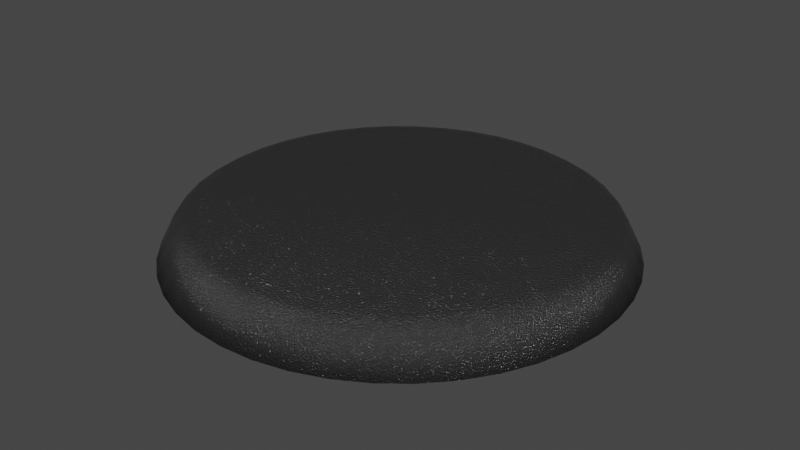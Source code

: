 # Source: stand.blend  (saved by Blender 3.6.13; exported with 4.5.12 LTS)
import bpy
from mathutils import Matrix  # noqa: F401  (used for matrix-valued properties, if any)

bpy.ops.wm.read_factory_settings(use_empty=True)
scene = bpy.context.scene
scene.name = 'Scene'

# ---- collections
col_collection = bpy.data.collections.new('Collection'); scene.collection.children.link(col_collection)

# ---- materials (node trees are filled in below, after node groups)
mat_material_001 = bpy.data.materials.new('Material.001')
mat_material_001.use_transparent_shadow = False

# ---- material node trees
mat_material_001.use_nodes = True; mat_material_001.node_tree.nodes.clear()
_N = mat_material_001.node_tree.nodes; _L = mat_material_001.node_tree.links
n0 = _N.new('ShaderNodeOutputMaterial'); n0.name = 'Material Output'; n0.location = (300, 300)
n1 = _N.new('ShaderNodeBsdfPrincipled'); n1.name = 'Principled BSDF'; n1.location = (10, 300)
n1.distribution = 'GGX'
n1.subsurface_method = 'RANDOM_WALK_SKIN'
n1.inputs[0].default_value = (0.02956, 0.02956, 0.02956, 1.0)
n1.inputs[2].default_value = 0.2
n1.inputs[3].default_value = 1.45
n1.inputs[13].default_value = 0.8
n1.inputs[27].default_value = (0.0, 0.0, 0.0, 1.0)
n1.inputs[28].default_value = 1.0
n2 = _N.new('ShaderNodeTexCoord'); n2.name = 'Texture Coordinate'; n2.location = (-839, -216)
n3 = _N.new('ShaderNodeMapping'); n3.name = 'Mapping'; n3.location = (-593, -176)
n4 = _N.new('ShaderNodeTexNoise'); n4.name = 'Noise Texture'; n4.location = (-397, -236)
n4.inputs[2].default_value = 300.0
n5 = _N.new('ShaderNodeBump'); n5.name = 'Bump'; n5.location = (-202, -245)
n5.inputs[1].default_value = 0.02
n5.inputs[2].default_value = 1.0
_L.new(n1.outputs[0], n0.inputs[0])
_L.new(n2.outputs[0], n3.inputs[0])
_L.new(n3.outputs[0], n4.inputs[0])
_L.new(n4.outputs[0], n5.inputs[3])
_L.new(n5.outputs[0], n1.inputs[5])
n0.is_active_output = True

# ---- world
world_world = bpy.data.worlds.new('World'); scene.world = world_world
world_world.use_nodes = True; world_world.node_tree.nodes.clear()
_N = world_world.node_tree.nodes; _L = world_world.node_tree.links
n0 = _N.new('ShaderNodeOutputWorld'); n0.name = 'World Output'; n0.location = (300, 300)
n1 = _N.new('ShaderNodeBackground'); n1.name = 'Background'; n1.location = (10, 300)
n1.inputs[0].default_value = (0.05088, 0.05088, 0.05088, 1.0)
_L.new(n1.outputs[0], n0.inputs[0])
n0.is_active_output = True
world_world.color = (0.05088, 0.05088, 0.05088)
world_world.use_sun_shadow = False
world_world.sun_shadow_jitter_overblur = 0.0

# ---- meshes
me_cylinder_001 = bpy.data.meshes.new('Cylinder.001')
me_cylinder_001.from_pydata([(-1.064e-09, 1.1, 0.0), (0.1639, 1.088, 0.0), (0.3242, 1.051, 0.0), (0.4773, 0.9911, 0.0), (0.6197, 0.9089, 0.0), (0.7482, 0.8064, 0.0), (0.86, 0.6858, 0.0), (0.9526, 0.55, 0.0), (1.024, 0.4019, 0.0), (1.072, 0.2448, 0.0), (1.097, 0.0822, 0.0), (1.097, -0.0822, 0.0), (1.072, -0.2448, 0.0), (1.024, -0.4019, 0.0), (0.9526, -0.55, 0.0), (0.86, -0.6858, 0.0), (0.7482, -0.8064, 0.0), (0.6197, -0.9089, 0.0), (0.4773, -0.9911, 0.0), (0.3242, -1.051, 0.0), (0.1639, -1.088, 0.0), (-1.064e-09, -1.1, 0.0), (-0.1639, -1.088, 0.0), (-0.3242, -1.051, 0.0), (-0.4773, -0.9911, 0.0), (-0.6197, -0.9089, 0.0), (-0.7482, -0.8064, 0.0), (-0.86, -0.6858, 0.0), (-0.9526, -0.55, 0.0), (-1.024, -0.4019, 0.0), (-1.072, -0.2448, 0.0), (-1.097, -0.0822, 0.0), (-1.097, 0.0822, 0.0), (-1.072, 0.2448, 0.0), (-1.024, 0.4019, 0.0), (-0.9526, 0.55, 0.0), (-0.86, 0.6858, 0.0), (-0.7482, 0.8064, 0.0), (-0.6197, 0.9089, 0.0), (-0.4773, 0.9911, 0.0), (-0.3242, 1.051, 0.0), (-0.1639, 1.088, 0.0), (0.0, 0.9299, 0.2), (-3.329e-10, 1.031, 0.1375), (-5.821e-11, 0.9691, 0.1916), (-1.746e-10, 1.006, 0.1687), (0.1386, 0.9195, 0.2), (0.1537, 1.02, 0.1375), (0.1444, 0.9583, 0.1916), (0.15, 0.995, 0.1687), (0.2741, 0.8886, 0.2), (0.304, 0.9855, 0.1375), (0.2857, 0.9261, 0.1916), (0.2966, 0.9615, 0.1687), (0.4035, 0.8378, 0.2), (0.4475, 0.9291, 0.1375), (0.4205, 0.8732, 0.1916), (0.4366, 0.9066, 0.1687), (0.5238, 0.7683, 0.2), (0.5809, 0.8521, 0.1375), (0.5459, 0.8007, 0.1916), (0.5668, 0.8314, 0.1687), (0.6325, 0.6817, 0.2), (0.7014, 0.756, 0.1375), (0.6592, 0.7104, 0.1916), (0.6844, 0.7376, 0.1687), (0.727, 0.5798, 0.2), (0.8063, 0.643, 0.1375), (0.7577, 0.6043, 0.1916), (0.7867, 0.6274, 0.1687), (0.8053, 0.465, 0.2), (0.8931, 0.5156, 0.1375), (0.8393, 0.4846, 0.1916), (0.8714, 0.5031, 0.1687), (0.8656, 0.3397, 0.2), (0.96, 0.3768, 0.1375), (0.9022, 0.3541, 0.1916), (0.9367, 0.3676, 0.1687), (0.9066, 0.2069, 0.2), (1.005, 0.2295, 0.1375), (0.9448, 0.2157, 0.1916), (0.981, 0.2239, 0.1687), (0.9273, 0.06949, 0.2), (1.028, 0.07707, 0.1375), (0.9664, 0.07242, 0.1916), (1.003, 0.0752, 0.1687), (0.9273, -0.06949, 0.2), (1.028, -0.07707, 0.1375), (0.9664, -0.07242, 0.1916), (1.003, -0.0752, 0.1687), (0.9066, -0.2069, 0.2), (1.005, -0.2295, 0.1375), (0.9448, -0.2157, 0.1916), (0.981, -0.2239, 0.1687), (0.8656, -0.3397, 0.2), (0.96, -0.3768, 0.1375), (0.9022, -0.3541, 0.1916), (0.9367, -0.3676, 0.1687), (0.8053, -0.465, 0.2), (0.8931, -0.5156, 0.1375), (0.8393, -0.4846, 0.1916), (0.8714, -0.5031, 0.1687), (0.727, -0.5798, 0.2), (0.8063, -0.643, 0.1375), (0.7577, -0.6043, 0.1916), (0.7867, -0.6274, 0.1687), (0.6325, -0.6817, 0.2), (0.7014, -0.756, 0.1375), (0.6592, -0.7104, 0.1916), (0.6844, -0.7376, 0.1687), (0.5238, -0.7683, 0.2), (0.5809, -0.8521, 0.1375), (0.5459, -0.8007, 0.1916), (0.5668, -0.8314, 0.1687), (0.4035, -0.8378, 0.2), (0.4475, -0.9291, 0.1375), (0.4205, -0.8732, 0.1916), (0.4366, -0.9066, 0.1687), (0.2741, -0.8886, 0.2), (0.304, -0.9855, 0.1375), (0.2857, -0.9261, 0.1916), (0.2966, -0.9615, 0.1687), (0.1386, -0.9195, 0.2), (0.1537, -1.02, 0.1375), (0.1444, -0.9583, 0.1916), (0.15, -0.995, 0.1687), (0.0, -0.9299, 0.2), (-3.329e-10, -1.031, 0.1375), (-5.821e-11, -0.9691, 0.1916), (-1.746e-10, -1.006, 0.1687), (-0.1386, -0.9195, 0.2), (-0.1537, -1.02, 0.1375), (-0.1444, -0.9583, 0.1916), (-0.15, -0.995, 0.1687), (-0.2741, -0.8886, 0.2), (-0.304, -0.9855, 0.1375), (-0.2857, -0.9261, 0.1916), (-0.2966, -0.9615, 0.1687), (-0.4035, -0.8378, 0.2), (-0.4475, -0.9291, 0.1375), (-0.4205, -0.8732, 0.1916), (-0.4366, -0.9066, 0.1687), (-0.5238, -0.7683, 0.2), (-0.5809, -0.8521, 0.1375), (-0.5459, -0.8007, 0.1916), (-0.5668, -0.8314, 0.1687), (-0.6325, -0.6817, 0.2), (-0.7014, -0.756, 0.1375), (-0.6592, -0.7104, 0.1916), (-0.6844, -0.7376, 0.1687), (-0.727, -0.5798, 0.2), (-0.8063, -0.643, 0.1375), (-0.7577, -0.6043, 0.1916), (-0.7867, -0.6274, 0.1687), (-0.8053, -0.465, 0.2), (-0.8931, -0.5156, 0.1375), (-0.8393, -0.4846, 0.1916), (-0.8714, -0.5031, 0.1687), (-0.8656, -0.3397, 0.2), (-0.96, -0.3768, 0.1375), (-0.9022, -0.3541, 0.1916), (-0.9367, -0.3676, 0.1687), (-0.9066, -0.2069, 0.2), (-1.005, -0.2295, 0.1375), (-0.9448, -0.2157, 0.1916), (-0.981, -0.2239, 0.1687), (-0.9273, -0.06949, 0.2), (-1.028, -0.07707, 0.1375), (-0.9664, -0.07242, 0.1916), (-1.003, -0.0752, 0.1687), (-0.9273, 0.06949, 0.2), (-1.028, 0.07707, 0.1375), (-0.9664, 0.07242, 0.1916), (-1.003, 0.0752, 0.1687), (-0.9066, 0.2069, 0.2), (-1.005, 0.2295, 0.1375), (-0.9448, 0.2157, 0.1916), (-0.981, 0.2239, 0.1687), (-0.8656, 0.3397, 0.2), (-0.96, 0.3768, 0.1375), (-0.9022, 0.3541, 0.1916), (-0.9367, 0.3676, 0.1687), (-0.8053, 0.465, 0.2), (-0.8931, 0.5156, 0.1375), (-0.8393, 0.4846, 0.1916), (-0.8714, 0.5031, 0.1687), (-0.727, 0.5798, 0.2), (-0.8063, 0.643, 0.1375), (-0.7577, 0.6043, 0.1916), (-0.7867, 0.6274, 0.1687), (-0.6325, 0.6817, 0.2), (-0.7014, 0.756, 0.1375), (-0.6592, 0.7104, 0.1916), (-0.6844, 0.7376, 0.1687), (-0.5238, 0.7683, 0.2), (-0.5809, 0.8521, 0.1375), (-0.5459, 0.8007, 0.1916), (-0.5668, 0.8314, 0.1687), (-0.4035, 0.8378, 0.2), (-0.4475, 0.9291, 0.1375), (-0.4205, 0.8732, 0.1916), (-0.4366, 0.9066, 0.1687), (-0.2741, 0.8886, 0.2), (-0.304, 0.9855, 0.1375), (-0.2857, 0.9261, 0.1916), (-0.2966, 0.9615, 0.1687), (-0.1386, 0.9195, 0.2), (-0.1537, 1.02, 0.1375), (-0.1444, 0.9583, 0.1916), (-0.15, 0.995, 0.1687)], [], [(41, 207, 43, 0), (2, 51, 55, 3), (3, 55, 59, 4), (4, 59, 63, 5), (5, 63, 67, 6), (6, 67, 71, 7), (7, 71, 75, 8), (8, 75, 79, 9), (9, 79, 83, 10), (10, 83, 87, 11), (11, 87, 91, 12), (12, 91, 95, 13), (13, 95, 99, 14), (14, 99, 103, 15), (15, 103, 107, 16), (16, 107, 111, 17), (17, 111, 115, 18), (18, 115, 119, 19), (19, 119, 123, 20), (20, 123, 127, 21), (21, 127, 131, 22), (22, 131, 135, 23), (23, 135, 139, 24), (24, 139, 143, 25), (25, 143, 147, 26), (26, 147, 151, 27), (27, 151, 155, 28), (28, 155, 159, 29), (29, 159, 163, 30), (30, 163, 167, 31), (31, 167, 171, 32), (32, 171, 175, 33), (33, 175, 179, 34), (34, 179, 183, 35), (35, 183, 187, 36), (36, 187, 191, 37), (37, 191, 195, 38), (38, 195, 199, 39), (39, 199, 203, 40), (40, 203, 207, 41), (0, 43, 47, 1), (1, 47, 51, 2), (0, 1, 2, 3, 4, 5, 6, 7, 8, 9, 10, 11, 12, 13, 14, 15, 16, 17, 18, 19, 20, 21, 22, 23, 24, 25, 26, 27, 28, 29, 30, 31, 32, 33, 34, 35, 36, 37, 38, 39, 40, 41), (47, 43, 45, 49), (49, 45, 44, 48), (48, 44, 42, 46), (51, 47, 49, 53), (53, 49, 48, 52), (52, 48, 46, 50), (55, 51, 53, 57), (57, 53, 52, 56), (56, 52, 50, 54), (59, 55, 57, 61), (61, 57, 56, 60), (60, 56, 54, 58), (63, 59, 61, 65), (65, 61, 60, 64), (64, 60, 58, 62), (67, 63, 65, 69), (69, 65, 64, 68), (68, 64, 62, 66), (71, 67, 69, 73), (73, 69, 68, 72), (72, 68, 66, 70), (75, 71, 73, 77), (77, 73, 72, 76), (76, 72, 70, 74), (79, 75, 77, 81), (81, 77, 76, 80), (80, 76, 74, 78), (83, 79, 81, 85), (85, 81, 80, 84), (84, 80, 78, 82), (87, 83, 85, 89), (89, 85, 84, 88), (88, 84, 82, 86), (91, 87, 89, 93), (93, 89, 88, 92), (92, 88, 86, 90), (95, 91, 93, 97), (97, 93, 92, 96), (96, 92, 90, 94), (99, 95, 97, 101), (101, 97, 96, 100), (100, 96, 94, 98), (103, 99, 101, 105), (105, 101, 100, 104), (104, 100, 98, 102), (107, 103, 105, 109), (109, 105, 104, 108), (108, 104, 102, 106), (111, 107, 109, 113), (113, 109, 108, 112), (112, 108, 106, 110), (115, 111, 113, 117), (117, 113, 112, 116), (116, 112, 110, 114), (119, 115, 117, 121), (121, 117, 116, 120), (120, 116, 114, 118), (123, 119, 121, 125), (125, 121, 120, 124), (124, 120, 118, 122), (127, 123, 125, 129), (129, 125, 124, 128), (128, 124, 122, 126), (131, 127, 129, 133), (133, 129, 128, 132), (132, 128, 126, 130), (135, 131, 133, 137), (137, 133, 132, 136), (136, 132, 130, 134), (139, 135, 137, 141), (141, 137, 136, 140), (140, 136, 134, 138), (143, 139, 141, 145), (145, 141, 140, 144), (144, 140, 138, 142), (147, 143, 145, 149), (149, 145, 144, 148), (148, 144, 142, 146), (151, 147, 149, 153), (153, 149, 148, 152), (152, 148, 146, 150), (155, 151, 153, 157), (157, 153, 152, 156), (156, 152, 150, 154), (159, 155, 157, 161), (161, 157, 156, 160), (160, 156, 154, 158), (163, 159, 161, 165), (165, 161, 160, 164), (164, 160, 158, 162), (167, 163, 165, 169), (169, 165, 164, 168), (168, 164, 162, 166), (171, 167, 169, 173), (173, 169, 168, 172), (172, 168, 166, 170), (175, 171, 173, 177), (177, 173, 172, 176), (176, 172, 170, 174), (179, 175, 177, 181), (181, 177, 176, 180), (180, 176, 174, 178), (183, 179, 181, 185), (185, 181, 180, 184), (184, 180, 178, 182), (187, 183, 185, 189), (189, 185, 184, 188), (188, 184, 182, 186), (191, 187, 189, 193), (193, 189, 188, 192), (192, 188, 186, 190), (195, 191, 193, 197), (197, 193, 192, 196), (196, 192, 190, 194), (199, 195, 197, 201), (201, 197, 196, 200), (200, 196, 194, 198), (203, 199, 201, 205), (205, 201, 200, 204), (204, 200, 198, 202), (207, 203, 205, 209), (209, 205, 204, 208), (208, 204, 202, 206), (43, 207, 209, 45), (45, 209, 208, 44), (44, 208, 206, 42), (46, 42, 206, 202, 198, 194, 190, 186, 182, 178, 174, 170, 166, 162, 158, 154, 150, 146, 142, 138, 134, 130, 126, 122, 118, 114, 110, 106, 102, 98, 94, 90, 86, 82, 78, 74, 70, 66, 62, 58, 54, 50)])
me_cylinder_001.polygons.foreach_set('use_smooth', [True] * 170)
_uv = me_cylinder_001.uv_layers.new(name='UVMap')
_uv.uv.foreach_set('vector', [0.02381, 0.5, 0.02381, 0.8436, -5.402e-07, 0.8436, -5.402e-07, 0.5, 0.9524, 0.5, 0.9524, 0.8436, 0.9286, 0.8436, 0.9286, 0.5, 0.9286, 0.5, 0.9286, 0.8436, 0.9048, 0.8436, 0.9048, 0.5, 0.9048, 0.5, 0.9048, 0.8436, 0.881, 0.8436, 0.881, 0.5, 0.881, 0.5, 0.881, 0.8436, 0.8571, 0.8436, 0.8571, 0.5, 0.8571, 0.5, 0.8571, 0.8436, 0.8333, 0.8436, 0.8333, 0.5, 0.8333, 0.5, 0.8333, 0.8436, 0.8095, 0.8436, 0.8095, 0.5, 0.8095, 0.5, 0.8095, 0.8436, 0.7857, 0.8436, 0.7857, 0.5, 0.7857, 0.5, 0.7857, 0.8436, 0.7619, 0.8436, 0.7619, 0.5, 0.7619, 0.5, 0.7619, 0.8436, 0.7381, 0.8436, 0.7381, 0.5, 0.7381, 0.5, 0.7381, 0.8436, 0.7143, 0.8436, 0.7143, 0.5, 0.7143, 0.5, 0.7143, 0.8436, 0.6905, 0.8436, 0.6905, 0.5, 0.6905, 0.5, 0.6905, 0.8436, 0.6667, 0.8436, 0.6667, 0.5, 0.6667, 0.5, 0.6667, 0.8436, 0.6429, 0.8436, 0.6429, 0.5, 0.6429, 0.5, 0.6429, 0.8436, 0.619, 0.8436, 0.619, 0.5, 0.619, 0.5, 0.619, 0.8436, 0.5952, 0.8436, 0.5952, 0.5, 0.5952, 0.5, 0.5952, 0.8436, 0.5714, 0.8436, 0.5714, 0.5, 0.5714, 0.5, 0.5714, 0.8436, 0.5476, 0.8436, 0.5476, 0.5, 0.5476, 0.5, 0.5476, 0.8436, 0.5238, 0.8436, 0.5238, 0.5, 0.5238, 0.5, 0.5238, 0.8436, 0.5, 0.8436, 0.5, 0.5, 0.5, 0.5, 0.5, 0.8436, 0.4762, 0.8436, 0.4762, 0.5, 0.4762, 0.5, 0.4762, 0.8436, 0.4524, 0.8436, 0.4524, 0.5, 0.4524, 0.5, 0.4524, 0.8436, 0.4286, 0.8436, 0.4286, 0.5, 0.4286, 0.5, 0.4286, 0.8436, 0.4048, 0.8436, 0.4048, 0.5, 0.4048, 0.5, 0.4048, 0.8436, 0.381, 0.8436, 0.381, 0.5, 0.381, 0.5, 0.381, 0.8436, 0.3571, 0.8436, 0.3571, 0.5, 0.3571, 0.5, 0.3571, 0.8436, 0.3333, 0.8436, 0.3333, 0.5, 0.3333, 0.5, 0.3333, 0.8436, 0.3095, 0.8436, 0.3095, 0.5, 0.3095, 0.5, 0.3095, 0.8436, 0.2857, 0.8436, 0.2857, 0.5, 0.2857, 0.5, 0.2857, 0.8436, 0.2619, 0.8436, 0.2619, 0.5, 0.2619, 0.5, 0.2619, 0.8436, 0.2381, 0.8436, 0.2381, 0.5, 0.2381, 0.5, 0.2381, 0.8436, 0.2143, 0.8436, 0.2143, 0.5, 0.2143, 0.5, 0.2143, 0.8436, 0.1905, 0.8436, 0.1905, 0.5, 0.1905, 0.5, 0.1905, 0.8436, 0.1667, 0.8436, 0.1667, 0.5, 0.1667, 0.5, 0.1667, 0.8436, 0.1429, 0.8436, 0.1429, 0.5, 0.1429, 0.5, 0.1429, 0.8436, 0.119, 0.8436, 0.119, 0.5, 0.119, 0.5, 0.119, 0.8436, 0.09524, 0.8436, 0.09524, 0.5, 0.09524, 0.5, 0.09524, 0.8436, 0.07143, 0.8436, 0.07143, 0.5, 0.07143, 0.5, 0.07143, 0.8436, 0.04762, 0.8436, 0.04762, 0.5, 0.04762, 0.5, 0.04762, 0.8436, 0.02381, 0.8436, 0.02381, 0.5, 1.0, 0.5, 1.0, 0.8436, 0.9762, 0.8436, 0.9762, 0.5, 0.9762, 0.5, 0.9762, 0.8436, 0.9524, 0.8436, 0.9524, 0.5, 0.75, 0.49, 0.7858, 0.4873, 0.8207, 0.4793, 0.8541, 0.4662, 0.8852, 0.4483, 0.9132, 0.4259, 0.9376, 0.3996, 0.9578, 0.37, 0.9734, 0.3377, 0.984, 0.3034, 0.9893, 0.2679, 0.9893, 0.2321, 0.984, 0.1966, 0.9734, 0.1623, 0.9578, 0.13, 0.9376, 0.1004, 0.9132, 0.07407, 0.8852, 0.0517, 0.8541, 0.03377, 0.8207, 0.02066, 0.7858, 0.01268, 0.75, 0.01, 0.7142, 0.01268, 0.6793, 0.02066, 0.6459, 0.03377, 0.6148, 0.0517, 0.5868, 0.07407, 0.5624, 0.1004, 0.5422, 0.13, 0.5266, 0.1623, 0.516, 0.1966, 0.5107, 0.2321, 0.5107, 0.2679, 0.516, 0.3034, 0.5266, 0.3377, 0.5422, 0.37, 0.5624, 0.3996, 0.5868, 0.4259, 0.6148, 0.4483, 0.6459, 0.4662, 0.6793, 0.4793, 0.7142, 0.4873, 0.9762, 0.8436, 1.0, 0.8436, 1.0, 1.0, 0.9762, 1.0, 0.2858, 0.4873, 0.25, 0.49, 0.25, 0.4826, 0.2847, 0.48, 0.2847, 0.48, 0.25, 0.4826, 0.25, 0.4732, 0.2833, 0.4707, 0.9524, 0.8436, 0.9762, 0.8436, 0.9762, 1.0, 0.9524, 1.0, 0.3207, 0.4793, 0.2858, 0.4873, 0.2847, 0.48, 0.3186, 0.4723, 0.3186, 0.4723, 0.2847, 0.48, 0.2833, 0.4707, 0.3158, 0.4633, 0.9286, 0.8436, 0.9524, 0.8436, 0.9524, 1.0, 0.9286, 1.0, 0.3541, 0.4662, 0.3207, 0.4793, 0.3186, 0.4723, 0.3509, 0.4596, 0.3509, 0.4596, 0.3186, 0.4723, 0.3158, 0.4633, 0.3468, 0.4511, 0.9048, 0.8436, 0.9286, 0.8436, 0.9286, 1.0, 0.9048, 1.0, 0.3852, 0.4483, 0.3541, 0.4662, 0.3509, 0.4596, 0.381, 0.4422, 0.381, 0.4422, 0.3509, 0.4596, 0.3468, 0.4511, 0.3757, 0.4344, 0.881, 0.8436, 0.9048, 0.8436, 0.9048, 1.0, 0.881, 1.0, 0.4132, 0.4259, 0.3852, 0.4483, 0.381, 0.4422, 0.4082, 0.4205, 0.4082, 0.4205, 0.381, 0.4422, 0.3757, 0.4344, 0.4018, 0.4136, 0.8571, 0.8436, 0.881, 0.8436, 0.881, 1.0, 0.8571, 1.0, 0.4376, 0.3996, 0.4132, 0.4259, 0.4082, 0.4205, 0.4319, 0.395, 0.4319, 0.395, 0.4082, 0.4205, 0.4018, 0.4136, 0.4245, 0.3892, 0.8333, 0.8436, 0.8571, 0.8436, 0.8571, 1.0, 0.8333, 1.0, 0.4578, 0.37, 0.4376, 0.3996, 0.4319, 0.395, 0.4514, 0.3663, 0.4514, 0.3663, 0.4319, 0.395, 0.4245, 0.3892, 0.4433, 0.3616, 0.8095, 0.8436, 0.8333, 0.8436, 0.8333, 1.0, 0.8095, 1.0, 0.4734, 0.3377, 0.4578, 0.37, 0.4514, 0.3663, 0.4665, 0.335, 0.4665, 0.335, 0.4514, 0.3663, 0.4433, 0.3616, 0.4578, 0.3315, 0.7857, 0.8436, 0.8095, 0.8436, 0.8095, 1.0, 0.7857, 1.0, 0.484, 0.3034, 0.4734, 0.3377, 0.4665, 0.335, 0.4768, 0.3018, 0.4768, 0.3018, 0.4665, 0.335, 0.4578, 0.3315, 0.4676, 0.2997, 0.7619, 0.8436, 0.7857, 0.8436, 0.7857, 1.0, 0.7619, 1.0, 0.4893, 0.2679, 0.484, 0.3034, 0.4768, 0.3018, 0.4819, 0.2674, 0.4819, 0.2674, 0.4768, 0.3018, 0.4676, 0.2997, 0.4726, 0.2667, 0.7381, 0.8436, 0.7619, 0.8436, 0.7619, 1.0, 0.7381, 1.0, 0.4893, 0.2321, 0.4893, 0.2679, 0.4819, 0.2674, 0.4819, 0.2326, 0.4819, 0.2326, 0.4819, 0.2674, 0.4726, 0.2667, 0.4726, 0.2333, 0.7143, 0.8436, 0.7381, 0.8436, 0.7381, 1.0, 0.7143, 1.0, 0.484, 0.1966, 0.4893, 0.2321, 0.4819, 0.2326, 0.4768, 0.1982, 0.4768, 0.1982, 0.4819, 0.2326, 0.4726, 0.2333, 0.4676, 0.2003, 0.6905, 0.8436, 0.7143, 0.8436, 0.7143, 1.0, 0.6905, 1.0, 0.4734, 0.1623, 0.484, 0.1966, 0.4768, 0.1982, 0.4665, 0.165, 0.4665, 0.165, 0.4768, 0.1982, 0.4676, 0.2003, 0.4578, 0.1685, 0.6667, 0.8436, 0.6905, 0.8436, 0.6905, 1.0, 0.6667, 1.0, 0.4578, 0.13, 0.4734, 0.1623, 0.4665, 0.165, 0.4514, 0.1337, 0.4514, 0.1337, 0.4665, 0.165, 0.4578, 0.1685, 0.4433, 0.1384, 0.6429, 0.8436, 0.6667, 0.8436, 0.6667, 1.0, 0.6429, 1.0, 0.4376, 0.1004, 0.4578, 0.13, 0.4514, 0.1337, 0.4319, 0.105, 0.4319, 0.105, 0.4514, 0.1337, 0.4433, 0.1384, 0.4245, 0.1108, 0.619, 0.8436, 0.6429, 0.8436, 0.6429, 1.0, 0.619, 1.0, 0.4132, 0.07407, 0.4376, 0.1004, 0.4319, 0.105, 0.4082, 0.0795, 0.4082, 0.0795, 0.4319, 0.105, 0.4245, 0.1108, 0.4018, 0.0864, 0.5952, 0.8436, 0.619, 0.8436, 0.619, 1.0, 0.5952, 1.0, 0.3852, 0.0517, 0.4132, 0.07407, 0.4082, 0.0795, 0.381, 0.05782, 0.381, 0.05782, 0.4082, 0.0795, 0.4018, 0.0864, 0.3757, 0.0656, 0.5714, 0.8436, 0.5952, 0.8436, 0.5952, 1.0, 0.5714, 1.0, 0.3541, 0.03377, 0.3852, 0.0517, 0.381, 0.05782, 0.3509, 0.04044, 0.3509, 0.04044, 0.381, 0.05782, 0.3757, 0.0656, 0.3468, 0.04892, 0.5476, 0.8436, 0.5714, 0.8436, 0.5714, 1.0, 0.5476, 1.0, 0.3207, 0.02066, 0.3541, 0.03377, 0.3509, 0.04044, 0.3186, 0.02774, 0.3186, 0.02774, 0.3509, 0.04044, 0.3468, 0.04892, 0.3158, 0.03674, 0.5238, 0.8436, 0.5476, 0.8436, 0.5476, 1.0, 0.5238, 1.0, 0.2858, 0.01268, 0.3207, 0.02066, 0.3186, 0.02774, 0.2847, 0.02, 0.2847, 0.02, 0.3186, 0.02774, 0.3158, 0.03674, 0.2833, 0.02931, 0.5, 0.8436, 0.5238, 0.8436, 0.5238, 1.0, 0.5, 1.0, 0.25, 0.01, 0.2858, 0.01268, 0.2847, 0.02, 0.25, 0.0174, 0.25, 0.0174, 0.2847, 0.02, 0.2833, 0.02931, 0.25, 0.02682, 0.4762, 0.8436, 0.5, 0.8436, 0.5, 1.0, 0.4762, 1.0, 0.2142, 0.01268, 0.25, 0.01, 0.25, 0.0174, 0.2153, 0.02, 0.2153, 0.02, 0.25, 0.0174, 0.25, 0.02682, 0.2167, 0.02931, 0.4524, 0.8436, 0.4762, 0.8436, 0.4762, 1.0, 0.4524, 1.0, 0.1793, 0.02066, 0.2142, 0.01268, 0.2153, 0.02, 0.1814, 0.02774, 0.1814, 0.02774, 0.2153, 0.02, 0.2167, 0.02931, 0.1842, 0.03674, 0.4286, 0.8436, 0.4524, 0.8436, 0.4524, 1.0, 0.4286, 1.0, 0.1459, 0.03377, 0.1793, 0.02066, 0.1814, 0.02774, 0.1491, 0.04044, 0.1491, 0.04044, 0.1814, 0.02774, 0.1842, 0.03674, 0.1532, 0.04892, 0.4048, 0.8436, 0.4286, 0.8436, 0.4286, 1.0, 0.4048, 1.0, 0.1148, 0.0517, 0.1459, 0.03377, 0.1491, 0.04044, 0.119, 0.05782, 0.119, 0.05782, 0.1491, 0.04044, 0.1532, 0.04892, 0.1243, 0.0656, 0.381, 0.8436, 0.4048, 0.8436, 0.4048, 1.0, 0.381, 1.0, 0.08676, 0.07407, 0.1148, 0.0517, 0.119, 0.05782, 0.09179, 0.0795, 0.09179, 0.0795, 0.119, 0.05782, 0.1243, 0.0656, 0.0982, 0.0864, 0.3571, 0.8436, 0.381, 0.8436, 0.381, 1.0, 0.3571, 1.0, 0.06236, 0.1004, 0.08676, 0.07407, 0.09179, 0.0795, 0.06815, 0.105, 0.06815, 0.105, 0.09179, 0.0795, 0.0982, 0.0864, 0.07551, 0.1108, 0.3333, 0.8436, 0.3571, 0.8436, 0.3571, 1.0, 0.3333, 1.0, 0.04215, 0.13, 0.06236, 0.1004, 0.06815, 0.105, 0.04857, 0.1337, 0.04857, 0.1337, 0.06815, 0.105, 0.07551, 0.1108, 0.05672, 0.1384, 0.3095, 0.8436, 0.3333, 0.8436, 0.3333, 1.0, 0.3095, 1.0, 0.02659, 0.1623, 0.04215, 0.13, 0.04857, 0.1337, 0.03348, 0.165, 0.03348, 0.165, 0.04857, 0.1337, 0.05672, 0.1384, 0.04225, 0.1685, 0.2857, 0.8436, 0.3095, 0.8436, 0.3095, 1.0, 0.2857, 1.0, 0.01602, 0.1966, 0.02659, 0.1623, 0.03348, 0.165, 0.02324, 0.1982, 0.02324, 0.1982, 0.03348, 0.165, 0.04225, 0.1685, 0.03242, 0.2003, 0.2619, 0.8436, 0.2857, 0.8436, 0.2857, 1.0, 0.2619, 1.0, 0.01067, 0.2321, 0.01602, 0.1966, 0.02324, 0.1982, 0.01805, 0.2326, 0.01805, 0.2326, 0.02324, 0.1982, 0.03242, 0.2003, 0.02744, 0.2333, 0.2381, 0.8436, 0.2619, 0.8436, 0.2619, 1.0, 0.2381, 1.0, 0.01067, 0.2679, 0.01067, 0.2321, 0.01805, 0.2326, 0.01805, 0.2674, 0.01805, 0.2674, 0.01805, 0.2326, 0.02744, 0.2333, 0.02744, 0.2667, 0.2143, 0.8436, 0.2381, 0.8436, 0.2381, 1.0, 0.2143, 1.0, 0.01602, 0.3034, 0.01067, 0.2679, 0.01805, 0.2674, 0.02324, 0.3018, 0.02324, 0.3018, 0.01805, 0.2674, 0.02744, 0.2667, 0.03242, 0.2997, 0.1905, 0.8436, 0.2143, 0.8436, 0.2143, 1.0, 0.1905, 1.0, 0.02659, 0.3377, 0.01602, 0.3034, 0.02324, 0.3018, 0.03348, 0.335, 0.03348, 0.335, 0.02324, 0.3018, 0.03242, 0.2997, 0.04225, 0.3315, 0.1667, 0.8436, 0.1905, 0.8436, 0.1905, 1.0, 0.1667, 1.0, 0.04215, 0.37, 0.02659, 0.3377, 0.03348, 0.335, 0.04857, 0.3663, 0.04857, 0.3663, 0.03348, 0.335, 0.04225, 0.3315, 0.05672, 0.3616, 0.1429, 0.8436, 0.1667, 0.8436, 0.1667, 1.0, 0.1429, 1.0, 0.06236, 0.3996, 0.04215, 0.37, 0.04857, 0.3663, 0.06815, 0.395, 0.06815, 0.395, 0.04857, 0.3663, 0.05672, 0.3616, 0.07551, 0.3892, 0.119, 0.8436, 0.1429, 0.8436, 0.1429, 1.0, 0.119, 1.0, 0.08676, 0.4259, 0.06236, 0.3996, 0.06815, 0.395, 0.09179, 0.4205, 0.09179, 0.4205, 0.06815, 0.395, 0.07551, 0.3892, 0.0982, 0.4136, 0.09524, 0.8436, 0.119, 0.8436, 0.119, 1.0, 0.09524, 1.0, 0.1148, 0.4483, 0.08676, 0.4259, 0.09179, 0.4205, 0.119, 0.4422, 0.119, 0.4422, 0.09179, 0.4205, 0.0982, 0.4136, 0.1243, 0.4344, 0.07143, 0.8436, 0.09524, 0.8436, 0.09524, 1.0, 0.07143, 1.0, 0.1459, 0.4662, 0.1148, 0.4483, 0.119, 0.4422, 0.1491, 0.4596, 0.1491, 0.4596, 0.119, 0.4422, 0.1243, 0.4344, 0.1532, 0.4511, 0.04762, 0.8436, 0.07143, 0.8436, 0.07143, 1.0, 0.04762, 1.0, 0.1793, 0.4793, 0.1459, 0.4662, 0.1491, 0.4596, 0.1814, 0.4723, 0.1814, 0.4723, 0.1491, 0.4596, 0.1532, 0.4511, 0.1842, 0.4633, 0.02381, 0.8436, 0.04762, 0.8436, 0.04762, 1.0, 0.02381, 1.0, 0.2142, 0.4873, 0.1793, 0.4793, 0.1814, 0.4723, 0.2153, 0.48, 0.2153, 0.48, 0.1814, 0.4723, 0.1842, 0.4633, 0.2167, 0.4707, -5.402e-07, 0.8436, 0.02381, 0.8436, 0.02381, 1.0, -5.402e-07, 1.0, 0.25, 0.49, 0.2142, 0.4873, 0.2153, 0.48, 0.25, 0.4826, 0.25, 0.4826, 0.2153, 0.48, 0.2167, 0.4707, 0.25, 0.4732, 0.2833, 0.4707, 0.25, 0.4732, 0.2167, 0.4707, 0.1842, 0.4633, 0.1532, 0.4511, 0.1243, 0.4344, 0.0982, 0.4136, 0.07551, 0.3892, 0.05672, 0.3616, 0.04225, 0.3315, 0.03242, 0.2997, 0.02744, 0.2667, 0.02744, 0.2333, 0.03242, 0.2003, 0.04225, 0.1685, 0.05672, 0.1384, 0.07551, 0.1108, 0.0982, 0.0864, 0.1243, 0.0656, 0.1532, 0.04892, 0.1842, 0.03674, 0.2167, 0.02931, 0.25, 0.02682, 0.2833, 0.02931, 0.3158, 0.03674, 0.3468, 0.04892, 0.3757, 0.0656, 0.4018, 0.0864, 0.4245, 0.1108, 0.4433, 0.1384, 0.4578, 0.1685, 0.4676, 0.2003, 0.4726, 0.2333, 0.4726, 0.2667, 0.4676, 0.2997, 0.4578, 0.3315, 0.4433, 0.3616, 0.4245, 0.3892, 0.4018, 0.4136, 0.3757, 0.4344, 0.3468, 0.4511, 0.3158, 0.4633])
me_cylinder_001.materials.append(mat_material_001)
me_cylinder_001.update()

# ---- objects
ob_cylinder = bpy.data.objects.new('Cylinder', me_cylinder_001)

# ---- transforms, parenting, visibility, modifiers, constraints
ob_cylinder.location = (0.0, 0.0, 0.0)

# ---- collection membership
col_collection.objects.link(ob_cylinder)

# ---- scene / render settings (as saved in the file)
scene.frame_start = 1; scene.frame_end = 250; scene.frame_set(1)
scene.render.engine = 'BLENDER_EEVEE_NEXT'
scene.render.fps = 25
scene.cycles.sampling_pattern = 'TABULATED_SOBOL'
scene.view_settings.view_transform = 'Filmic'
bpy.context.view_layer.update()

# ---- added for rendering (the .blend has no active camera and no usable light): camera, sun
cam_auto = bpy.data.cameras.new('AutoCamera')
cam_auto.lens = 50.0
cam_auto.sensor_width = 36.0
cam_auto.clip_end = 1000.0
ob_auto_camera = bpy.data.objects.new('AutoCamera', cam_auto)
scene.collection.objects.link(ob_auto_camera)
ob_auto_camera.location = (2.88055, -3.45666, 2.40444)
ob_auto_camera.rotation_euler = (1.09748, -7.21219e-08, 0.694738)
scene.camera = ob_auto_camera
light_auto_sun = bpy.data.lights.new('AutoSun', 'SUN')
light_auto_sun.energy = 3.0
light_auto_sun.angle = 0.0523599
ob_auto_sun = bpy.data.objects.new('AutoSun', light_auto_sun)
scene.collection.objects.link(ob_auto_sun)
ob_auto_sun.rotation_euler = (0.872665, 0.174533, 0.523599)
bpy.context.view_layer.update()
